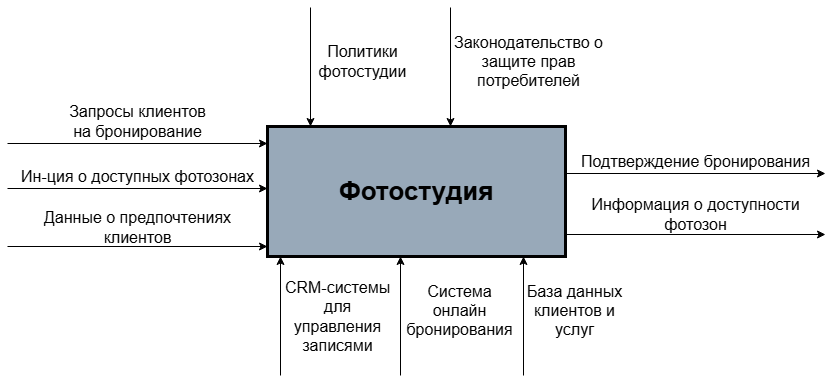

The diagram above was exported from draw.io. Its source (the exported page's mxGraphModel, read from the mxfile embedded in the PNG):
<mxGraphModel dx="875" dy="459" grid="1" gridSize="10" guides="1" tooltips="1" connect="1" arrows="1" fold="1" page="1" pageScale="1" pageWidth="827" pageHeight="1169" math="0" shadow="0">
  <root>
    <mxCell id="0" />
    <mxCell id="1" parent="0" />
    <mxCell id="ts-BdW-BiOj3qdFm9-EY-1" value="&lt;span style=&quot;font-size: 26px;&quot;&gt;Фотостудия&lt;/span&gt;" style="rounded=0;whiteSpace=wrap;html=1;fontSize=14;fontStyle=1;strokeWidth=3;fillColor=light-dark(#98a9b9, #7d8c9b);fontColor=#000000;strokeColor=light-dark(#000000, #a9b8c7);" parent="1" vertex="1">
      <mxGeometry x="300" y="160" width="298" height="130" as="geometry" />
    </mxCell>
    <mxCell id="ts-BdW-BiOj3qdFm9-EY-2" value="" style="group" parent="1" vertex="1" connectable="0">
      <mxGeometry x="40" y="130" width="260" height="50" as="geometry" />
    </mxCell>
    <mxCell id="ts-BdW-BiOj3qdFm9-EY-3" value="" style="endArrow=classic;html=1;rounded=0;" parent="ts-BdW-BiOj3qdFm9-EY-2" edge="1">
      <mxGeometry width="50" height="50" relative="1" as="geometry">
        <mxPoint y="47" as="sourcePoint" />
        <mxPoint x="260" y="47" as="targetPoint" />
      </mxGeometry>
    </mxCell>
    <mxCell id="ts-BdW-BiOj3qdFm9-EY-4" value="Запросы клиентов&lt;br&gt;на бронирование" style="text;html=1;align=center;verticalAlign=middle;resizable=0;points=[];autosize=1;strokeColor=none;fillColor=none;fontSize=16;" parent="ts-BdW-BiOj3qdFm9-EY-2" vertex="1">
      <mxGeometry x="50" width="160" height="50" as="geometry" />
    </mxCell>
    <mxCell id="ts-BdW-BiOj3qdFm9-EY-5" value="" style="group" parent="1" vertex="1" connectable="0">
      <mxGeometry x="40" y="195" width="260" height="30" as="geometry" />
    </mxCell>
    <mxCell id="ts-BdW-BiOj3qdFm9-EY-6" value="" style="endArrow=classic;html=1;rounded=0;" parent="ts-BdW-BiOj3qdFm9-EY-5" edge="1">
      <mxGeometry width="50" height="50" relative="1" as="geometry">
        <mxPoint y="27" as="sourcePoint" />
        <mxPoint x="260" y="27" as="targetPoint" />
      </mxGeometry>
    </mxCell>
    <mxCell id="ts-BdW-BiOj3qdFm9-EY-7" value="Ин-ция о доступных фотозонах" style="text;html=1;align=center;verticalAlign=middle;resizable=0;points=[];autosize=1;strokeColor=none;fillColor=none;fontSize=16;" parent="ts-BdW-BiOj3qdFm9-EY-5" vertex="1">
      <mxGeometry width="260" height="30" as="geometry" />
    </mxCell>
    <mxCell id="ts-BdW-BiOj3qdFm9-EY-8" value="" style="group" parent="1" vertex="1" connectable="0">
      <mxGeometry x="40" y="253" width="270" height="40" as="geometry" />
    </mxCell>
    <mxCell id="ts-BdW-BiOj3qdFm9-EY-9" value="" style="endArrow=classic;html=1;rounded=0;" parent="ts-BdW-BiOj3qdFm9-EY-8" edge="1">
      <mxGeometry width="50" height="50" relative="1" as="geometry">
        <mxPoint y="27" as="sourcePoint" />
        <mxPoint x="260" y="27" as="targetPoint" />
      </mxGeometry>
    </mxCell>
    <mxCell id="ts-BdW-BiOj3qdFm9-EY-14" value="" style="group" parent="1" vertex="1" connectable="0">
      <mxGeometry x="598" y="180" width="260" height="30" as="geometry" />
    </mxCell>
    <mxCell id="ts-BdW-BiOj3qdFm9-EY-15" value="" style="endArrow=classic;html=1;rounded=0;" parent="ts-BdW-BiOj3qdFm9-EY-14" edge="1">
      <mxGeometry width="50" height="50" relative="1" as="geometry">
        <mxPoint y="27" as="sourcePoint" />
        <mxPoint x="260" y="27" as="targetPoint" />
      </mxGeometry>
    </mxCell>
    <mxCell id="ts-BdW-BiOj3qdFm9-EY-16" value="Подтверждение бронирования" style="text;html=1;align=center;verticalAlign=middle;resizable=0;points=[];autosize=1;strokeColor=none;fillColor=none;fontSize=16;" parent="ts-BdW-BiOj3qdFm9-EY-14" vertex="1">
      <mxGeometry x="5" width="250" height="30" as="geometry" />
    </mxCell>
    <mxCell id="ts-BdW-BiOj3qdFm9-EY-17" value="" style="group" parent="1" vertex="1" connectable="0">
      <mxGeometry x="598" y="241" width="260" height="40" as="geometry" />
    </mxCell>
    <mxCell id="ts-BdW-BiOj3qdFm9-EY-18" value="" style="endArrow=classic;html=1;rounded=0;" parent="ts-BdW-BiOj3qdFm9-EY-17" edge="1">
      <mxGeometry width="50" height="50" relative="1" as="geometry">
        <mxPoint y="27" as="sourcePoint" />
        <mxPoint x="260" y="27" as="targetPoint" />
      </mxGeometry>
    </mxCell>
    <mxCell id="ts-BdW-BiOj3qdFm9-EY-19" value="Информация о доступности&lt;br&gt;фотозон" style="text;html=1;align=center;verticalAlign=middle;resizable=0;points=[];autosize=1;strokeColor=none;fillColor=none;fontSize=16;" parent="ts-BdW-BiOj3qdFm9-EY-17" vertex="1">
      <mxGeometry x="15" y="-18" width="230" height="50" as="geometry" />
    </mxCell>
    <mxCell id="ts-BdW-BiOj3qdFm9-EY-20" value="" style="group" parent="1" vertex="1" connectable="0">
      <mxGeometry x="340" y="41" width="160" height="119" as="geometry" />
    </mxCell>
    <mxCell id="ts-BdW-BiOj3qdFm9-EY-21" value="" style="endArrow=classic;html=1;rounded=0;" parent="ts-BdW-BiOj3qdFm9-EY-20" edge="1">
      <mxGeometry width="50" height="50" relative="1" as="geometry">
        <mxPoint x="3" as="sourcePoint" />
        <mxPoint x="3" y="119" as="targetPoint" />
      </mxGeometry>
    </mxCell>
    <mxCell id="ts-BdW-BiOj3qdFm9-EY-22" value="Политики&lt;br&gt;фотостудии" style="text;html=1;align=center;verticalAlign=middle;resizable=0;points=[];autosize=1;strokeColor=none;fillColor=none;fontSize=16;" parent="ts-BdW-BiOj3qdFm9-EY-20" vertex="1">
      <mxGeometry y="29" width="110" height="50" as="geometry" />
    </mxCell>
    <mxCell id="ts-BdW-BiOj3qdFm9-EY-23" value="" style="group" parent="1" vertex="1" connectable="0">
      <mxGeometry x="480" y="41" width="165" height="119" as="geometry" />
    </mxCell>
    <mxCell id="ts-BdW-BiOj3qdFm9-EY-24" value="" style="endArrow=classic;html=1;rounded=0;" parent="ts-BdW-BiOj3qdFm9-EY-23" edge="1">
      <mxGeometry width="50" height="50" relative="1" as="geometry">
        <mxPoint x="3" as="sourcePoint" />
        <mxPoint x="3" y="119" as="targetPoint" />
      </mxGeometry>
    </mxCell>
    <mxCell id="ts-BdW-BiOj3qdFm9-EY-25" value="Законодательство о&lt;br&gt;защите прав&lt;br&gt;потребителей" style="text;html=1;align=center;verticalAlign=middle;resizable=0;points=[];autosize=1;strokeColor=none;fillColor=none;fontSize=16;" parent="ts-BdW-BiOj3qdFm9-EY-23" vertex="1">
      <mxGeometry x="-4" y="19" width="170" height="70" as="geometry" />
    </mxCell>
    <mxCell id="ts-BdW-BiOj3qdFm9-EY-26" value="" style="group" parent="1" vertex="1" connectable="0">
      <mxGeometry x="310" y="290" width="210" height="119" as="geometry" />
    </mxCell>
    <mxCell id="ts-BdW-BiOj3qdFm9-EY-27" value="" style="endArrow=none;html=1;rounded=0;startArrow=classic;startFill=1;" parent="ts-BdW-BiOj3qdFm9-EY-26" edge="1">
      <mxGeometry width="50" height="50" relative="1" as="geometry">
        <mxPoint x="3" as="sourcePoint" />
        <mxPoint x="3" y="119" as="targetPoint" />
      </mxGeometry>
    </mxCell>
    <mxCell id="ts-BdW-BiOj3qdFm9-EY-28" value="CRM-системы&lt;br&gt;для&lt;br&gt;управления&lt;br&gt;записями" style="text;html=1;align=center;verticalAlign=middle;resizable=0;points=[];autosize=1;strokeColor=none;fillColor=none;fontSize=16;" parent="ts-BdW-BiOj3qdFm9-EY-26" vertex="1">
      <mxGeometry x="-5" y="14.5" width="130" height="90" as="geometry" />
    </mxCell>
    <mxCell id="ts-BdW-BiOj3qdFm9-EY-29" value="" style="group" parent="ts-BdW-BiOj3qdFm9-EY-26" vertex="1" connectable="0">
      <mxGeometry x="120" width="85" height="119" as="geometry" />
    </mxCell>
    <mxCell id="ts-BdW-BiOj3qdFm9-EY-30" value="" style="endArrow=none;html=1;rounded=0;startArrow=classic;startFill=1;" parent="ts-BdW-BiOj3qdFm9-EY-29" edge="1">
      <mxGeometry width="50" height="50" relative="1" as="geometry">
        <mxPoint x="3" as="sourcePoint" />
        <mxPoint x="3" y="119" as="targetPoint" />
      </mxGeometry>
    </mxCell>
    <mxCell id="ts-BdW-BiOj3qdFm9-EY-31" value="Система&lt;br&gt;онлайн&lt;br&gt;бронирования" style="text;html=1;align=center;verticalAlign=middle;resizable=0;points=[];autosize=1;strokeColor=none;fillColor=none;fontSize=16;" parent="ts-BdW-BiOj3qdFm9-EY-29" vertex="1">
      <mxGeometry x="-3" y="19" width="130" height="70" as="geometry" />
    </mxCell>
    <mxCell id="ts-BdW-BiOj3qdFm9-EY-32" value="" style="group" parent="1" vertex="1" connectable="0">
      <mxGeometry x="550" y="290" width="115" height="119" as="geometry" />
    </mxCell>
    <mxCell id="ts-BdW-BiOj3qdFm9-EY-33" value="" style="endArrow=none;html=1;rounded=0;startArrow=classic;startFill=1;" parent="ts-BdW-BiOj3qdFm9-EY-32" edge="1">
      <mxGeometry width="50" height="50" relative="1" as="geometry">
        <mxPoint x="6" as="sourcePoint" />
        <mxPoint x="6" y="119" as="targetPoint" />
      </mxGeometry>
    </mxCell>
    <mxCell id="ts-BdW-BiOj3qdFm9-EY-34" value="База данных&lt;br&gt;клиентов и&lt;br&gt;услуг" style="text;html=1;align=center;verticalAlign=middle;resizable=0;points=[];autosize=1;strokeColor=none;fillColor=none;fontSize=16;" parent="ts-BdW-BiOj3qdFm9-EY-32" vertex="1">
      <mxGeometry x="-3" y="19" width="120" height="70" as="geometry" />
    </mxCell>
    <mxCell id="ts-BdW-BiOj3qdFm9-EY-10" value="Данные о предпочтениях&lt;br&gt;клиентов" style="text;html=1;align=center;verticalAlign=middle;resizable=0;points=[];autosize=1;strokeColor=none;fillColor=none;fontSize=16;" parent="1" vertex="1">
      <mxGeometry x="65" y="236" width="210" height="50" as="geometry" />
    </mxCell>
  </root>
</mxGraphModel>